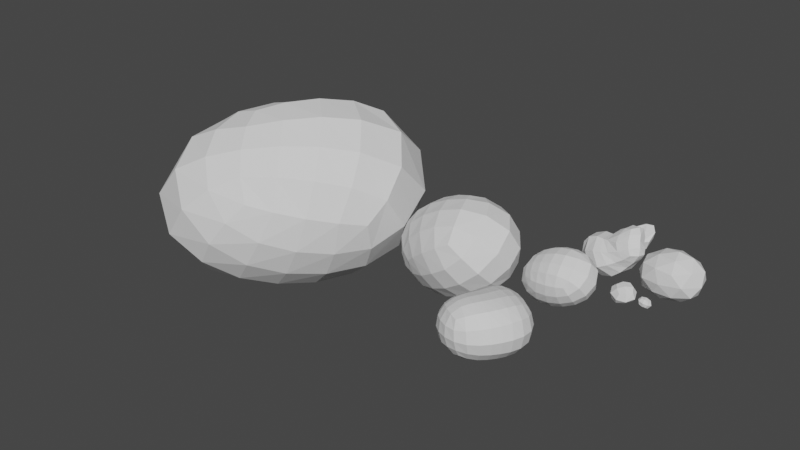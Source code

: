 # Source: stroids.blend  (saved by Blender 2.80.75; exported with 4.5.12 LTS)
import bpy
from mathutils import Matrix  # noqa: F401  (used for matrix-valued properties, if any)

bpy.ops.wm.read_factory_settings(use_empty=True)
scene = bpy.context.scene
scene.name = 'Scene'

# ---- collections
col_collection = bpy.data.collections.new('Collection'); scene.collection.children.link(col_collection)

# ---- world
world_world = bpy.data.worlds.new('World'); scene.world = world_world
world_world.use_nodes = True; world_world.node_tree.nodes.clear()
_N = world_world.node_tree.nodes; _L = world_world.node_tree.links
n0 = _N.new('ShaderNodeOutputWorld'); n0.name = 'World Output'; n0.location = (300, 300)
n1 = _N.new('ShaderNodeBackground'); n1.name = 'Background'; n1.location = (10, 300)
n1.inputs[0].default_value = (0.05088, 0.05088, 0.05088, 1.0)
_L.new(n1.outputs[0], n0.inputs[0])
n0.is_active_output = True
world_world.color = (0.05088, 0.05088, 0.05088)
world_world.use_sun_shadow = False
world_world.sun_shadow_jitter_overblur = 0.0

# ---- meshes
me_cube_002 = bpy.data.meshes.new('Cube.002')
me_cube_002.from_pydata([(-1.915, -1.0, -1.0), (-1.915, -1.0, 1.0), (-4.093, 1.0, -1.0), (-4.093, 1.0, 1.0), (1.0, -1.0, -1.0), (1.539, -1.328, 1.077), (1.0, 1.0, -1.0), (1.0, 1.0, 1.0)], [], [(0, 1, 3, 2), (2, 3, 7, 6), (6, 7, 5, 4), (4, 5, 1, 0), (2, 6, 4, 0), (7, 3, 1, 5)])
_uv = me_cube_002.uv_layers.new(name='UVMap')
_uv.uv.foreach_set('vector', [0.375, 0.0, 0.625, 0.0, 0.625, 0.25, 0.375, 0.25, 0.375, 0.25, 0.625, 0.25, 0.625, 0.5, 0.375, 0.5, 0.375, 0.5, 0.625, 0.5, 0.625, 0.75, 0.375, 0.75, 0.375, 0.75, 0.625, 0.75, 0.625, 1.0, 0.375, 1.0, 0.125, 0.5, 0.375, 0.5, 0.375, 0.75, 0.125, 0.75, 0.625, 0.5, 0.875, 0.5, 0.875, 0.75, 0.625, 0.75])
me_cube_002.use_remesh_preserve_volume = False
me_cube_002.use_remesh_preserve_attributes = False
me_cube_002.use_mirror_vertex_groups = False
me_cube_002.update()
me_cube_003 = bpy.data.meshes.new('Cube.003')
me_cube_003.from_pydata([(-1.915, -1.0, -1.0), (-1.915, -1.0, 1.0), (-4.093, 1.0, -1.0), (-4.093, 1.0, 1.0), (1.0, -1.0, -1.0), (2.219, -1.78, 1.339), (1.0, 1.0, -1.0), (1.0, 1.0, 1.0)], [], [(0, 1, 3, 2), (2, 3, 7, 6), (6, 7, 5, 4), (4, 5, 1, 0), (2, 6, 4, 0), (7, 3, 1, 5)])
_uv = me_cube_003.uv_layers.new(name='UVMap')
_uv.uv.foreach_set('vector', [0.375, 0.0, 0.625, 0.0, 0.625, 0.25, 0.375, 0.25, 0.375, 0.25, 0.625, 0.25, 0.625, 0.5, 0.375, 0.5, 0.375, 0.5, 0.625, 0.5, 0.625, 0.75, 0.375, 0.75, 0.375, 0.75, 0.625, 0.75, 0.625, 1.0, 0.375, 1.0, 0.125, 0.5, 0.375, 0.5, 0.375, 0.75, 0.125, 0.75, 0.625, 0.5, 0.875, 0.5, 0.875, 0.75, 0.625, 0.75])
me_cube_003.use_remesh_preserve_volume = False
me_cube_003.use_remesh_preserve_attributes = False
me_cube_003.use_mirror_vertex_groups = False
me_cube_003.update()
me_cube_004 = bpy.data.meshes.new('Cube.004')
me_cube_004.from_pydata([(-1.916, -1.001, -1.001), (-2.982, -0.4664, 3.183), (-4.097, 1.001, -1.001), (-5.162, 1.536, 3.183), (1.002, -1.001, -1.001), (0.4765, -0.795, 3.259), (1.002, 1.001, -1.001), (-0.06335, 1.536, 3.183)], [], [(0, 1, 3, 2), (2, 3, 7, 6), (6, 7, 5, 4), (4, 5, 1, 0), (2, 6, 4, 0), (7, 3, 1, 5)])
_uv = me_cube_004.uv_layers.new(name='UVMap')
_uv.uv.foreach_set('vector', [0.375, 0.0, 0.625, 0.0, 0.625, 0.25, 0.375, 0.25, 0.375, 0.25, 0.625, 0.25, 0.625, 0.5, 0.375, 0.5, 0.375, 0.5, 0.625, 0.5, 0.625, 0.75, 0.375, 0.75, 0.375, 0.75, 0.625, 0.75, 0.625, 1.0, 0.375, 1.0, 0.125, 0.5, 0.375, 0.5, 0.375, 0.75, 0.125, 0.75, 0.625, 0.5, 0.875, 0.5, 0.875, 0.75, 0.625, 0.75])
me_cube_004.use_remesh_preserve_volume = False
me_cube_004.use_remesh_preserve_attributes = False
me_cube_004.use_mirror_vertex_groups = False
me_cube_004.update()
me_cube_005 = bpy.data.meshes.new('Cube.005')
me_cube_005.from_pydata([(-3.311, -6.198, -0.08312), (-4.377, -5.663, 4.101), (-4.097, 1.001, -1.001), (-5.162, 1.536, 3.183), (-0.3924, -6.198, -0.08312), (-0.9182, -5.991, 4.177), (1.002, 1.001, -1.001), (-0.06335, 1.536, 3.183)], [], [(0, 1, 3, 2), (2, 3, 7, 6), (6, 7, 5, 4), (4, 5, 1, 0), (2, 6, 4, 0), (7, 3, 1, 5)])
_uv = me_cube_005.uv_layers.new(name='UVMap')
_uv.uv.foreach_set('vector', [0.375, 0.0, 0.625, 0.0, 0.625, 0.25, 0.375, 0.25, 0.375, 0.25, 0.625, 0.25, 0.625, 0.5, 0.375, 0.5, 0.375, 0.5, 0.625, 0.5, 0.625, 0.75, 0.375, 0.75, 0.375, 0.75, 0.625, 0.75, 0.625, 1.0, 0.375, 1.0, 0.125, 0.5, 0.375, 0.5, 0.375, 0.75, 0.125, 0.75, 0.625, 0.5, 0.875, 0.5, 0.875, 0.75, 0.625, 0.75])
me_cube_005.use_remesh_preserve_volume = False
me_cube_005.use_remesh_preserve_attributes = False
me_cube_005.use_mirror_vertex_groups = False
me_cube_005.update()
me_cube_006 = bpy.data.meshes.new('Cube.006')
me_cube_006.from_pydata([(-2.1, -0.5432, -2.141), (-2.991, -0.5934, 1.12), (-1.907, 2.418, -3.286), (-2.742, 3.226, -0.975), (1.131, 1.044, -3.34), (1.858, -0.8277, -1.481), (1.131, 2.115, -3.34), (1.175, 2.835, -1.045), (-1.271, 0.09408, 1.86), (-1.943, 1.8, 0.5395), (0.8073, -0.4708, 0.06977), (-0.03889, 2.48, -0.735), (-0.8555, 1.196, 3.889), (-0.9941, 2.073, 2.844), (0.4252, 1.324, 2.964), (-0.1032, 2.206, 2.92), (1.696, 1.371, 3.364), (1.24, 2.083, 3.213), (1.242, 2.081, 0.8771), (1.925, -0.3311, 1.794)], [], [(0, 1, 3, 2), (2, 3, 7, 6), (6, 7, 5, 4), (4, 5, 1, 0), (2, 6, 4, 0), (5, 7, 11, 10), (8, 10, 14, 12), (3, 1, 8, 9), (1, 5, 10, 8), (7, 3, 9, 11), (15, 13, 12, 14), (11, 9, 13, 15), (9, 8, 12, 13), (14, 10, 19, 16), (15, 14, 16, 17), (11, 15, 17, 18), (10, 11, 18, 19), (19, 18, 17, 16)])
_uv = me_cube_006.uv_layers.new(name='UVMap')
_uv.uv.foreach_set('vector', [0.375, 0.0, 0.625, 0.0, 0.625, 0.25, 0.375, 0.25, 0.375, 0.25, 0.625, 0.25, 0.625, 0.5, 0.375, 0.5, 0.375, 0.5, 0.625, 0.5, 0.625, 0.75, 0.375, 0.75, 0.375, 0.75, 0.625, 0.75, 0.625, 1.0, 0.375, 1.0, 0.125, 0.5, 0.375, 0.5, 0.375, 0.75, 0.125, 0.75, 0.625, 0.75, 0.625, 0.5, 0.625, 0.5, 0.625, 0.75, 0.625, 1.0, 0.625, 0.75, 0.625, 0.75, 0.625, 1.0, 0.625, 0.25, 0.625, 0.0, 0.625, 0.0, 0.625, 0.25, 0.625, 1.0, 0.625, 0.75, 0.625, 0.75, 0.625, 1.0, 0.625, 0.5, 0.625, 0.25, 0.625, 0.25, 0.625, 0.5, 0.625, 0.5, 0.875, 0.5, 0.875, 0.75, 0.625, 0.75, 0.625, 0.5, 0.625, 0.25, 0.625, 0.25, 0.625, 0.5, 0.625, 0.25, 0.625, 0.0, 0.625, 0.0, 0.625, 0.25, 0.625, 0.75, 0.625, 0.75, 0.625, 0.75, 0.625, 0.75, 0.625, 0.5, 0.625, 0.75, 0.625, 0.75, 0.625, 0.5, 0.625, 0.5, 0.625, 0.5, 0.625, 0.5, 0.625, 0.5, 0.625, 0.75, 0.625, 0.5, 0.625, 0.5, 0.625, 0.75, 0.625, 0.75, 0.625, 0.5, 0.625, 0.5, 0.625, 0.75])
me_cube_006.use_remesh_preserve_volume = False
me_cube_006.use_remesh_preserve_attributes = False
me_cube_006.use_mirror_vertex_groups = False
me_cube_006.update()
me_cube_007 = bpy.data.meshes.new('Cube.007')
me_cube_007.from_pydata([(-1.915, -1.0, -1.0), (-1.915, -1.0, 1.0), (-4.093, 1.0, -1.0), (-4.093, 1.0, 1.0), (1.0, -1.0, -1.0), (1.539, -1.328, 1.077), (1.0, 1.0, -1.0), (1.0, 1.0, 1.0), (-2.372, -3.108, -1.012), (-2.372, -3.108, 0.9883), (0.5429, -3.108, -1.012), (1.082, -3.436, 1.065)], [], [(0, 1, 3, 2), (2, 3, 7, 6), (6, 7, 5, 4), (5, 1, 9, 11), (2, 6, 4, 0), (7, 3, 1, 5), (10, 11, 9, 8), (4, 5, 11, 10), (1, 0, 8, 9), (0, 4, 10, 8)])
_uv = me_cube_007.uv_layers.new(name='UVMap')
_uv.uv.foreach_set('vector', [0.375, 0.0, 0.625, 0.0, 0.625, 0.25, 0.375, 0.25, 0.375, 0.25, 0.625, 0.25, 0.625, 0.5, 0.375, 0.5, 0.375, 0.5, 0.625, 0.5, 0.625, 0.75, 0.375, 0.75, 0.625, 0.75, 0.875, 0.75, 0.875, 0.75, 0.625, 0.75, 0.125, 0.5, 0.375, 0.5, 0.375, 0.75, 0.125, 0.75, 0.625, 0.5, 0.875, 0.5, 0.875, 0.75, 0.625, 0.75, 0.375, 0.75, 0.625, 0.75, 0.625, 1.0, 0.375, 1.0, 0.375, 0.75, 0.625, 0.75, 0.625, 0.75, 0.375, 0.75, 0.625, 0.0, 0.375, 0.0, 0.375, 0.0, 0.625, 0.0, 0.125, 0.75, 0.375, 0.75, 0.375, 0.75, 0.125, 0.75])
me_cube_007.use_remesh_preserve_volume = False
me_cube_007.use_remesh_preserve_attributes = False
me_cube_007.use_mirror_vertex_groups = False
me_cube_007.update()
me_cube_008 = bpy.data.meshes.new('Cube.008')
me_cube_008.from_pydata([(-2.1, -0.5432, -2.141), (-3.26, 3.013, -6.057), (-0.8597, 4.657, -3.861), (1.131, 1.044, -3.34), (1.858, -0.8277, -1.481), (1.131, 2.115, -3.34), (0.3483, 5.791, -1.286), (0.8073, -0.4708, 0.06977), (-0.8832, 5.524, -0.955)], [], [(1, 2, 6, 5), (5, 6, 4, 3), (1, 5, 3, 0), (4, 6, 8, 7), (4, 7, 0, 3), (0, 7, 8, 1), (1, 8, 6, 2)])
_uv = me_cube_008.uv_layers.new(name='UVMap')
_uv.uv.foreach_set('vector', [0.375, 0.25, 0.625, 0.25, 0.625, 0.5, 0.375, 0.5, 0.375, 0.5, 0.625, 0.5, 0.625, 0.75, 0.375, 0.75, 0.125, 0.5, 0.375, 0.5, 0.375, 0.75, 0.125, 0.75, 0.625, 0.75, 0.625, 0.5, 0.625, 0.5, 0.625, 0.75, 0.625, 0.75, 0.625, 0.75, 0.125, 0.75, 0.375, 0.75, 0.125, 0.75, 0.625, 0.75, 0.625, 0.5, 0.125, 0.5, 0.125, 0.5, 0.625, 0.5, 0.625, 0.5, 0.625, 0.25])
me_cube_008.use_remesh_preserve_volume = False
me_cube_008.use_remesh_preserve_attributes = False
me_cube_008.use_mirror_vertex_groups = False
me_cube_008.update()
me_cube_009 = bpy.data.meshes.new('Cube.009')
me_cube_009.from_pydata([(-1.915, -1.0, -1.0), (-1.915, -1.0, 1.0), (-4.093, 1.0, -1.0), (-4.093, 1.0, 1.0), (1.0, -1.0, -1.0), (1.539, -1.328, 1.077), (1.0, 1.0, -1.0), (1.0, 1.0, 1.0)], [], [(0, 1, 3, 2), (2, 3, 7, 6), (6, 7, 5, 4), (4, 5, 1, 0), (2, 6, 4, 0), (7, 3, 1, 5)])
_uv = me_cube_009.uv_layers.new(name='UVMap')
_uv.uv.foreach_set('vector', [0.375, 0.0, 0.625, 0.0, 0.625, 0.25, 0.375, 0.25, 0.375, 0.25, 0.625, 0.25, 0.625, 0.5, 0.375, 0.5, 0.375, 0.5, 0.625, 0.5, 0.625, 0.75, 0.375, 0.75, 0.375, 0.75, 0.625, 0.75, 0.625, 1.0, 0.375, 1.0, 0.125, 0.5, 0.375, 0.5, 0.375, 0.75, 0.125, 0.75, 0.625, 0.5, 0.875, 0.5, 0.875, 0.75, 0.625, 0.75])
me_cube_009.use_remesh_preserve_volume = False
me_cube_009.use_remesh_preserve_attributes = False
me_cube_009.use_mirror_vertex_groups = False
me_cube_009.update()
me_icosphere = bpy.data.meshes.new('Icosphere')
me_icosphere.from_pydata([(-0.81, 0.1213, -1.218), (0.6947, -0.5214, -0.455), (-1.086, -0.7293, -0.6649), (-2.021, 0.1687, -0.75), (-1.403, 1.019, -0.75), (0.3637, 0.5796, -0.5439), (-0.08355, -0.7967, 0.3505), (-1.85, -0.357, 0.1445), (-1.85, 0.6945, 0.1445), (-0.5336, 0.972, 0.2296), (0.8655, 0.004334, 0.4394), (-0.3599, 0.05391, 0.9033), (-0.9002, -0.3895, -1.049), (0.09161, -0.259, -0.9403), (-0.07084, -0.759, -0.6154), (0.6768, 0.02603, -0.5724), (-0.3125, 0.4195, -1.049), (-1.652, 0.1687, -1.153), (-1.815, -0.3313, -0.8285), (-1.289, 0.6687, -1.153), (-1.815, 0.6687, -0.8285), (-0.5471, 0.9303, -0.7434), (0.9511, -0.309, 0.0), (0.7773, 0.335, -0.04671), (-0.7378, -0.8895, -0.1983), (0.414, -0.783, -0.04671), (-2.078, -0.1403, -0.3028), (-1.714, -0.6403, -0.3028), (-1.714, 0.9777, -0.3028), (-2.078, 0.4777, -0.3028), (-0.15, 0.9195, -0.1983), (-1.127, 1.169, -0.3028), (0.6593, -0.4957, 0.518), (-1.073, -0.6877, 0.3081), (-1.977, 0.1687, 0.223), (-1.389, 0.9777, 0.223), (0.3545, 0.55, 0.4361), (-0.1975, -0.4461, 0.7539), (0.3519, 0.02603, 0.8039), (-1.235, -0.1877, 0.633), (-1.235, 0.4303, 0.633), (-0.5753, 0.6105, 0.6524)], [], [(0, 13, 12), (1, 13, 15), (0, 12, 17), (0, 17, 19), (0, 19, 16), (1, 15, 22), (2, 14, 24), (3, 18, 26), (4, 20, 28), (5, 21, 30), (1, 22, 25), (2, 24, 27), (3, 26, 29), (4, 28, 31), (5, 30, 23), (6, 32, 37), (7, 33, 39), (8, 34, 40), (9, 35, 41), (10, 36, 38), (38, 41, 11), (38, 36, 41), (36, 9, 41), (41, 40, 11), (41, 35, 40), (35, 8, 40), (40, 39, 11), (40, 34, 39), (34, 7, 39), (39, 37, 11), (39, 33, 37), (33, 6, 37), (37, 38, 11), (37, 32, 38), (32, 10, 38), (23, 36, 10), (23, 30, 36), (30, 9, 36), (31, 35, 9), (31, 28, 35), (28, 8, 35), (29, 34, 8), (29, 26, 34), (26, 7, 34), (27, 33, 7), (27, 24, 33), (24, 6, 33), (25, 32, 6), (25, 22, 32), (22, 10, 32), (30, 31, 9), (30, 21, 31), (21, 4, 31), (28, 29, 8), (28, 20, 29), (20, 3, 29), (26, 27, 7), (26, 18, 27), (18, 2, 27), (24, 25, 6), (24, 14, 25), (14, 1, 25), (22, 23, 10), (22, 15, 23), (15, 5, 23), (16, 21, 5), (16, 19, 21), (19, 4, 21), (19, 20, 4), (19, 17, 20), (17, 3, 20), (17, 18, 3), (17, 12, 18), (12, 2, 18), (15, 16, 5), (15, 13, 16), (13, 0, 16), (12, 14, 2), (12, 13, 14), (13, 1, 14)])
_uv = me_icosphere.uv_layers.new(name='UVMap')
_uv.uv.foreach_set('vector', [0.8182, 0.0, 0.7727, 0.07873, 0.8636, 0.07873, 0.7273, 0.1575, 0.6818, 0.07873, 0.6364, 0.1575, 0.09091, 0.0, 0.04545, 0.07873, 0.1364, 0.07873, 0.2727, 0.0, 0.2273, 0.07873, 0.3182, 0.07873, 0.4545, 0.0, 0.4091, 0.07873, 0.5, 0.07873, 0.7273, 0.1575, 0.6364, 0.1575, 0.6818, 0.2362, 0.9091, 0.1575, 0.8182, 0.1575, 0.8636, 0.2362, 0.1818, 0.1575, 0.09091, 0.1575, 0.1364, 0.2362, 0.3636, 0.1575, 0.2727, 0.1575, 0.3182, 0.2362, 0.5455, 0.1575, 0.4545, 0.1575, 0.5, 0.2362, 0.7273, 0.1575, 0.6818, 0.2362, 0.7727, 0.2362, 0.9091, 0.1575, 0.8636, 0.2362, 0.9545, 0.2362, 0.1818, 0.1575, 0.1364, 0.2362, 0.2273, 0.2362, 0.3636, 0.1575, 0.3182, 0.2362, 0.4091, 0.2362, 0.5455, 0.1575, 0.5, 0.2362, 0.5909, 0.2362, 0.8182, 0.3149, 0.7273, 0.3149, 0.7727, 0.3937, 1.0, 0.3149, 0.9091, 0.3149, 0.9545, 0.3937, 0.2727, 0.3149, 0.1818, 0.3149, 0.2273, 0.3937, 0.4545, 0.3149, 0.3636, 0.3149, 0.4091, 0.3937, 0.6364, 0.3149, 0.5455, 0.3149, 0.5909, 0.3937, 0.5909, 0.3937, 0.5, 0.3937, 0.5455, 0.4724, 0.5909, 0.3937, 0.5455, 0.3149, 0.5, 0.3937, 0.5455, 0.3149, 0.4545, 0.3149, 0.5, 0.3937, 0.4091, 0.3937, 0.3182, 0.3937, 0.3636, 0.4724, 0.4091, 0.3937, 0.3636, 0.3149, 0.3182, 0.3937, 0.3636, 0.3149, 0.2727, 0.3149, 0.3182, 0.3937, 0.2273, 0.3937, 0.1364, 0.3937, 0.1818, 0.4724, 0.2273, 0.3937, 0.1818, 0.3149, 0.1364, 0.3937, 0.1818, 0.3149, 0.09091, 0.3149, 0.1364, 0.3937, 0.9545, 0.3937, 0.8636, 0.3937, 0.9091, 0.4724, 0.9545, 0.3937, 0.9091, 0.3149, 0.8636, 0.3937, 0.9091, 0.3149, 0.8182, 0.3149, 0.8636, 0.3937, 0.7727, 0.3937, 0.6818, 0.3937, 0.7273, 0.4724, 0.7727, 0.3937, 0.7273, 0.3149, 0.6818, 0.3937, 0.7273, 0.3149, 0.6364, 0.3149, 0.6818, 0.3937, 0.5909, 0.2362, 0.5455, 0.3149, 0.6364, 0.3149, 0.5909, 0.2362, 0.5, 0.2362, 0.5455, 0.3149, 0.5, 0.2362, 0.4545, 0.3149, 0.5455, 0.3149, 0.4091, 0.2362, 0.3636, 0.3149, 0.4545, 0.3149, 0.4091, 0.2362, 0.3182, 0.2362, 0.3636, 0.3149, 0.3182, 0.2362, 0.2727, 0.3149, 0.3636, 0.3149, 0.2273, 0.2362, 0.1818, 0.3149, 0.2727, 0.3149, 0.2273, 0.2362, 0.1364, 0.2362, 0.1818, 0.3149, 0.1364, 0.2362, 0.09091, 0.3149, 0.1818, 0.3149, 0.9545, 0.2362, 0.9091, 0.3149, 1.0, 0.3149, 0.9545, 0.2362, 0.8636, 0.2362, 0.9091, 0.3149, 0.8636, 0.2362, 0.8182, 0.3149, 0.9091, 0.3149, 0.7727, 0.2362, 0.7273, 0.3149, 0.8182, 0.3149, 0.7727, 0.2362, 0.6818, 0.2362, 0.7273, 0.3149, 0.6818, 0.2362, 0.6364, 0.3149, 0.7273, 0.3149, 0.5, 0.2362, 0.4091, 0.2362, 0.4545, 0.3149, 0.5, 0.2362, 0.4545, 0.1575, 0.4091, 0.2362, 0.4545, 0.1575, 0.3636, 0.1575, 0.4091, 0.2362, 0.3182, 0.2362, 0.2273, 0.2362, 0.2727, 0.3149, 0.3182, 0.2362, 0.2727, 0.1575, 0.2273, 0.2362, 0.2727, 0.1575, 0.1818, 0.1575, 0.2273, 0.2362, 0.1364, 0.2362, 0.04545, 0.2362, 0.09091, 0.3149, 0.1364, 0.2362, 0.09091, 0.1575, 0.04545, 0.2362, 0.09091, 0.1575, 0.0, 0.1575, 0.04545, 0.2362, 0.8636, 0.2362, 0.7727, 0.2362, 0.8182, 0.3149, 0.8636, 0.2362, 0.8182, 0.1575, 0.7727, 0.2362, 0.8182, 0.1575, 0.7273, 0.1575, 0.7727, 0.2362, 0.6818, 0.2362, 0.5909, 0.2362, 0.6364, 0.3149, 0.6818, 0.2362, 0.6364, 0.1575, 0.5909, 0.2362, 0.6364, 0.1575, 0.5455, 0.1575, 0.5909, 0.2362, 0.5, 0.07873, 0.4545, 0.1575, 0.5455, 0.1575, 0.5, 0.07873, 0.4091, 0.07873, 0.4545, 0.1575, 0.4091, 0.07873, 0.3636, 0.1575, 0.4545, 0.1575, 0.3182, 0.07873, 0.2727, 0.1575, 0.3636, 0.1575, 0.3182, 0.07873, 0.2273, 0.07873, 0.2727, 0.1575, 0.2273, 0.07873, 0.1818, 0.1575, 0.2727, 0.1575, 0.1364, 0.07873, 0.09091, 0.1575, 0.1818, 0.1575, 0.1364, 0.07873, 0.04545, 0.07873, 0.09091, 0.1575, 0.04545, 0.07873, 0.0, 0.1575, 0.09091, 0.1575, 0.6364, 0.1575, 0.5909, 0.07873, 0.5455, 0.1575, 0.6364, 0.1575, 0.6818, 0.07873, 0.5909, 0.07873, 0.6818, 0.07873, 0.6364, 0.0, 0.5909, 0.07873, 0.8636, 0.07873, 0.8182, 0.1575, 0.9091, 0.1575, 0.8636, 0.07873, 0.7727, 0.07873, 0.8182, 0.1575, 0.7727, 0.07873, 0.7273, 0.1575, 0.8182, 0.1575])
me_icosphere.use_remesh_preserve_volume = False
me_icosphere.use_remesh_preserve_attributes = False
me_icosphere.use_mirror_vertex_groups = False
me_icosphere.update()

# ---- objects
ob_a1 = bpy.data.objects.new('a1', me_cube_002)
ob_a2 = bpy.data.objects.new('a2', me_cube_003)
ob_a3 = bpy.data.objects.new('a3', me_cube_004)
ob_a4 = bpy.data.objects.new('a4', me_cube_005)
ob_a5 = bpy.data.objects.new('a5', me_cube_006)
ob_a6 = bpy.data.objects.new('a6', me_cube_007)
ob_a7 = bpy.data.objects.new('a7', me_cube_008)
ob_a8 = bpy.data.objects.new('a8', me_cube_009)
ob_a9 = bpy.data.objects.new('a9', me_icosphere)

# ---- transforms, parenting, visibility, modifiers, constraints
ob_a1.location = (0.0, 0.0, 0.0)
ob_a1.rotation_euler = (-0.9055, -0.2615, -0.0649)
ob_a1.lineart.crease_threshold = 0.0
_m = ob_a1.modifiers.new('Subdivision', 'SUBSURF')
_m.uv_smooth = 'PRESERVE_CORNERS'
_m.levels = 2
_m.show_only_control_edges = False
_m = ob_a1.modifiers.new('Displace', 'DISPLACE')
_m.mid_level = 0.13
_m.strength = 1.3
ob_a2.location = (-23.12, 1.327, -1.635)
ob_a2.rotation_euler = (-0.9866, 0.09094, 0.7589)
ob_a2.scale = (3.163, 3.163, 3.163)
ob_a2.lineart.crease_threshold = 0.0
_m = ob_a2.modifiers.new('Subdivision', 'SUBSURF')
_m.uv_smooth = 'PRESERVE_CORNERS'
_m.quality = 1
_m.levels = 2
_m.show_only_control_edges = False
_m = ob_a2.modifiers.new('Displace', 'DISPLACE')
_m.mid_level = 0.13
_m.strength = 1.6
ob_a3.location = (4.343, 0.08442, 0.3132)
ob_a3.rotation_euler = (-1.196, -0.1861, 0.5167)
ob_a3.scale = (0.2953, 0.2953, 0.2953)
ob_a3.lineart.crease_threshold = 0.0
_m = ob_a3.modifiers.new('Subdivision', 'SUBSURF')
_m.uv_smooth = 'PRESERVE_CORNERS'
_m.render_levels = 1
_m.show_only_control_edges = False
_m = ob_a3.modifiers.new('Displace', 'DISPLACE')
_m.mid_level = 0.13
_m.strength = 1.3
ob_a4.location = (5.607, 0.08442, 0.3132)
ob_a4.rotation_euler = (-2.075, -1.327, 0.6629)
ob_a4.scale = (0.08792, 0.08792, 0.08792)
ob_a4.lineart.crease_threshold = 0.0
_m = ob_a4.modifiers.new('Subdivision', 'SUBSURF')
_m.uv_smooth = 'PRESERVE_CORNERS'
_m.render_levels = 1
_m.show_only_control_edges = False
_m = ob_a4.modifiers.new('Displace', 'DISPLACE')
_m.mid_level = 0.38
_m.strength = 3.7
ob_a5.location = (-0.03451, 6.974, -0.7124)
ob_a5.rotation_euler = (0.8704, -0.888, 2.08)
ob_a5.scale = (0.6951, 0.6951, 0.6951)
ob_a5.lineart.crease_threshold = 0.0
_m = ob_a5.modifiers.new('Subdivision', 'SUBSURF')
_m.uv_smooth = 'PRESERVE_CORNERS'
_m.render_levels = 1
_m.show_only_control_edges = False
_m = ob_a5.modifiers.new('Displace', 'DISPLACE')
_m.mid_level = 0.28
_m.strength = 0.9
ob_a6.location = (0.0, -7.446, 0.0)
ob_a6.rotation_euler = (-0.03526, -0.1703, -0.5355)
ob_a6.lineart.crease_threshold = 0.0
_m = ob_a6.modifiers.new('Subdivision', 'SUBSURF')
_m.uv_smooth = 'PRESERVE_CORNERS'
_m.levels = 2
_m.show_only_control_edges = False
_m = ob_a6.modifiers.new('Displace', 'DISPLACE')
_m.mid_level = 0.13
_m.strength = 1.3
ob_a7.location = (1.158, 9.456, -0.7124)
ob_a7.rotation_euler = (0.8704, -0.888, 1.483)
ob_a7.scale = (0.6951, 0.3224, 0.5184)
ob_a7.lineart.crease_threshold = 0.0
_m = ob_a7.modifiers.new('Subdivision', 'SUBSURF')
_m.uv_smooth = 'PRESERVE_CORNERS'
_m.render_levels = 1
_m.show_only_control_edges = False
_m = ob_a7.modifiers.new('Displace', 'DISPLACE')
_m.mid_level = 0.28
_m.strength = 0.9
ob_a8.location = (-7.886, 0.0, 0.0)
ob_a8.rotation_euler = (0.5978, -0.5487, -0.1954)
ob_a8.scale = (1.882, 1.882, 1.882)
ob_a8.lineart.crease_threshold = 0.0
_m = ob_a8.modifiers.new('Subdivision', 'SUBSURF')
_m.uv_smooth = 'PRESERVE_CORNERS'
_m.levels = 2
_m.show_only_control_edges = False
_m = ob_a8.modifiers.new('Displace', 'DISPLACE')
_m.mid_level = 0.13
_m.strength = 1.3
ob_a9.location = (5.464, 4.972, 0.0)
ob_a9.scale = (1.086, 1.086, 1.086)
ob_a9.lineart.crease_threshold = 0.0
_m = ob_a9.modifiers.new('Displace', 'DISPLACE')
_m.mid_level = 0.51
_m.strength = 1.3

# ---- collection membership
col_collection.objects.link(ob_a1)
col_collection.objects.link(ob_a2)
col_collection.objects.link(ob_a3)
col_collection.objects.link(ob_a4)
col_collection.objects.link(ob_a5)
col_collection.objects.link(ob_a6)
col_collection.objects.link(ob_a7)
col_collection.objects.link(ob_a8)
col_collection.objects.link(ob_a9)

# ---- scene / render settings (as saved in the file)
scene.frame_start = 1; scene.frame_end = 250; scene.frame_set(1)
scene.render.engine = 'BLENDER_EEVEE_NEXT'
scene.cycles.use_denoising = False
scene.cycles.samples = 128
scene.cycles.sampling_pattern = 'TABULATED_SOBOL'
scene.cycles.use_adaptive_sampling = False
scene.cycles.use_light_tree = False
scene.view_settings.view_transform = 'Filmic'
bpy.context.view_layer.update()

# ---- added for rendering (the .blend has no active camera and no usable light): camera, sun
cam_auto = bpy.data.cameras.new('AutoCamera')
cam_auto.lens = 50.0
cam_auto.sensor_width = 36.0
cam_auto.clip_end = 1000.0
ob_auto_camera = bpy.data.objects.new('AutoCamera', cam_auto)
scene.collection.objects.link(ob_auto_camera)
ob_auto_camera.location = (32.1092, -56.1694, 36.6108)
ob_auto_camera.rotation_euler = (1.09748, -7.21219e-08, 0.694738)
scene.camera = ob_auto_camera
light_auto_sun = bpy.data.lights.new('AutoSun', 'SUN')
light_auto_sun.energy = 3.0
light_auto_sun.angle = 0.0523599
ob_auto_sun = bpy.data.objects.new('AutoSun', light_auto_sun)
scene.collection.objects.link(ob_auto_sun)
ob_auto_sun.rotation_euler = (0.872665, 0.174533, 0.523599)
bpy.context.view_layer.update()
